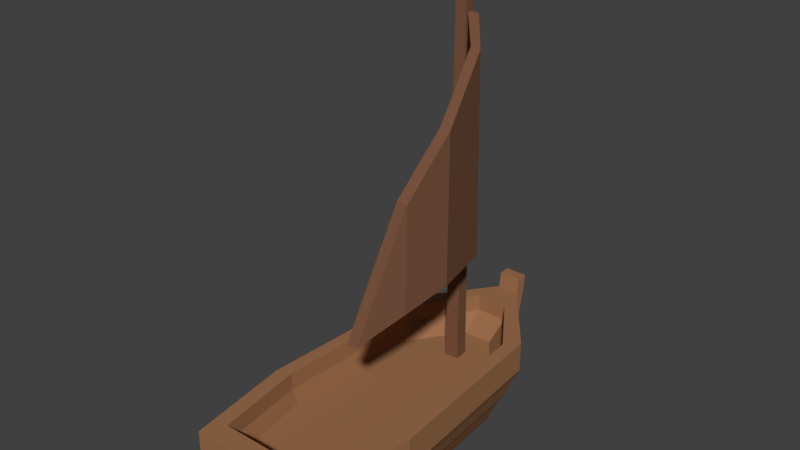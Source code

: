 # Source: Boat.blend  (saved by Blender 2.77.0; exported with 4.5.12 LTS)
import bpy
from mathutils import Matrix  # noqa: F401  (used for matrix-valued properties, if any)

bpy.ops.wm.read_factory_settings(use_empty=True)
scene = bpy.context.scene
scene.name = 'Scene'

# ---- collections
col_collection_1 = bpy.data.collections.new('Collection 1'); scene.collection.children.link(col_collection_1)

# ---- materials (node trees are filled in below, after node groups)
mat_darkwood_002 = bpy.data.materials.new('DarkWood.002')
mat_darkwood_002.alpha_threshold = 0.0
mat_darkwood_002.use_transparent_shadow = False
mat_darkwood_002.diffuse_color = (0.2346, 0.1119, 0.05448, 1.0)
mat_darkwood_002.roughness = 0.5
mat_wood = bpy.data.materials.new('Wood')
mat_wood.alpha_threshold = 0.0
mat_wood.use_transparent_shadow = False
mat_wood.diffuse_color = (0.3325, 0.159, 0.07619, 1.0)
mat_wood.roughness = 0.5
mat_darkwood_004 = bpy.data.materials.new('DarkWood.004')
mat_darkwood_004.alpha_threshold = 0.0
mat_darkwood_004.use_transparent_shadow = False
mat_darkwood_004.diffuse_color = (0.1946, 0.08866, 0.04971, 1.0)
mat_darkwood_004.roughness = 0.5
mat_sail_001 = bpy.data.materials.new('Sail.001')
mat_sail_001.alpha_threshold = 0.0
mat_sail_001.use_transparent_shadow = False
mat_sail_001.diffuse_color = (0.6267, 0.5443, 0.3619, 1.0)
mat_sail_001.roughness = 0.5

# ---- material node trees

# ---- world
world_world = bpy.data.worlds.new('World'); scene.world = world_world
world_world.color = (0.05088, 0.05088, 0.05088)
world_world.use_sun_shadow = False
world_world.sun_shadow_jitter_overblur = 0.0
world_world.cycles.sampling_method = 'MANUAL'

# ---- meshes
me_cube_000 = bpy.data.meshes.new('Cube.000')
me_cube_000.from_pydata([(-0.01171, -0.1416, 0.6886), (-0.03273, -0.1449, 0.6886), (-0.03342, -0.1438, 0.3049), (-0.01214, -0.1407, 0.3049), (-0.07416, 0.179, 0.2687), (-0.05184, 0.1802, 0.2687), (-0.06931, -0.08524, 0.6585), (-0.0905, -0.08524, 0.6573), (-0.06878, -0.09362, 0.3139), (-0.09109, -0.09362, 0.3139), (-0.1237, 0.01938, 0.5703), (-0.1241, 0.02113, 0.3186), (-0.1021, 0.01937, 0.5717), (-0.1018, 0.02113, 0.3186), (-0.1083, 0.09916, 0.4798), (-0.08634, 0.09912, 0.4812), (-0.08615, 0.1023, 0.3007), (-0.1085, 0.1023, 0.3007), (-0.01384, -0.1596, 0.04415), (-0.009901, -0.1559, 0.7678), (-0.01559, -0.1338, 0.04415), (-0.01118, -0.1371, 0.7678), (0.01719, -0.1581, 0.04415), (0.01278, -0.1549, 0.7678), (0.01544, -0.1324, 0.04415), (0.0115, -0.136, 0.7678), (0.01197, -0.1356, 0.6886), (0.01331, -0.1552, 0.6886), (0.01329, -0.1344, 0.2937), (0.01478, -0.1563, 0.2937), (-0.0117, -0.1367, 0.6886), (-0.01037, -0.1564, 0.6886), (-0.01317, -0.1356, 0.3049), (-0.01168, -0.1576, 0.3049), (0.1233, -0.1009, -0.002203), (0.119, 0.2378, -0.002203), (0.1395, 0.136, -0.002203), (0.1394, 0.3413, 0.07312), (0.1085, 0.265, 0.06823), (0.1307, 0.139, 0.06823), (0.1129, -0.1177, 0.06823), (0.1693, 0.1537, 0.07312), (0.1452, -0.169, 0.07312), (0.1182, -0.1468, 0.09682), (0.1132, 0.3037, 0.09682), (0.1392, 0.1435, 0.09682), (0.1364, 0.319, 0.05957), (0.1419, -0.1512, 0.05957), (0.164, 0.1515, 0.05957), (0.1394, 0.3413, 0.1274), (0.1693, 0.1537, 0.1274), (0.1452, -0.169, 0.1274), (0.1182, -0.1468, 0.1274), (0.1132, 0.3037, 0.1274), (0.1392, 0.1435, 0.1274), (0.1286, 0.2798, 0.02892), (0.1335, -0.1236, 0.02892), (0.1525, 0.1456, 0.02892), (0.02218, -0.247, 0.03611), (0.01842, -0.1913, -0.002203), (0.03172, -0.2113, 0.06823), (0.02459, -0.2937, 0.07312), (0.03322, -0.2531, 0.09682), (0.02365, -0.2837, 0.05957), (0.02325, -0.3032, 0.1274), (0.03322, -0.2531, 0.1274), (0.02129, -0.2388, 0.02892), (0.01842, -0.2164, -0.002203), (0.02365, -0.3026, 0.05957), (0.02129, -0.264, 0.02892), (0.02218, -0.2727, 0.03611), (0.02459, -0.3105, 0.07312), (0.02459, -0.3232, 0.1274), (0.02325, -0.3071, 0.1547), (0.02459, -0.3271, 0.1547), (-0.1233, -0.1009, -0.002203), (-0.119, 0.2378, -0.002203), (-0.1395, 0.136, -0.002203), (-0.1394, 0.3413, 0.07312), (-0.1085, 0.265, 0.06823), (-0.1307, 0.139, 0.06823), (-0.1129, -0.1177, 0.06823), (-0.1693, 0.1537, 0.07312), (-0.1452, -0.169, 0.07312), (-0.1182, -0.1468, 0.09682), (-0.1132, 0.3037, 0.09682), (-0.1392, 0.1435, 0.09682), (-0.1364, 0.319, 0.05957), (-0.1419, -0.1512, 0.05957), (-0.164, 0.1515, 0.05957), (-0.1394, 0.3413, 0.1274), (-0.1693, 0.1537, 0.1274), (-0.1452, -0.169, 0.1274), (-0.1182, -0.1468, 0.1274), (-0.1132, 0.3037, 0.1274), (-0.1392, 0.1435, 0.1274), (-0.1286, 0.2798, 0.02892), (-0.1335, -0.1236, 0.02892), (-0.1525, 0.1456, 0.02892), (-0.02218, -0.247, 0.03611), (-0.01842, -0.1913, -0.002203), (-0.03172, -0.2113, 0.06823), (-0.02459, -0.2937, 0.07312), (-0.03322, -0.2531, 0.09682), (-0.02365, -0.2837, 0.05957), (-0.02325, -0.3032, 0.1274), (-0.03322, -0.2531, 0.1274), (-0.02129, -0.2388, 0.02892), (-0.01842, -0.2164, -0.002203), (-0.02365, -0.3026, 0.05957), (-0.02129, -0.264, 0.02892), (-0.02218, -0.2727, 0.03611), (-0.02459, -0.3105, 0.07312), (-0.02459, -0.3232, 0.1274), (-0.02325, -0.3071, 0.1547), (-0.02459, -0.3271, 0.1547), (0.1572, 0.1479, 0.03611), (0.1367, -0.1373, 0.03611), (0.1315, 0.2981, 0.03611), (0.02218, -0.247, 0.03611), (0.1364, 0.319, 0.05957), (0.164, 0.1515, 0.05957), (0.1419, -0.1512, 0.05957), (0.1286, 0.2798, 0.02892), (0.1335, -0.1236, 0.02892), (0.1525, 0.1456, 0.02892), (0.02365, -0.2837, 0.05957), (0.02129, -0.2388, 0.02892), (-0.1315, 0.2981, 0.03611), (-0.1572, 0.1479, 0.03611), (-0.1367, -0.1373, 0.03611), (-0.02218, -0.247, 0.03611), (-0.1364, 0.319, 0.05957), (-0.164, 0.1515, 0.05957), (-0.1419, -0.1512, 0.05957), (-0.1286, 0.2798, 0.02892), (-0.1335, -0.1236, 0.02892), (-0.1525, 0.1456, 0.02892), (-0.02365, -0.2837, 0.05957), (-0.02129, -0.2388, 0.02892), (-0.01168, -0.1542, 0.3049), (-0.01037, -0.1536, 0.6886)], [], [(0, 3, 8, 6), (9, 7, 10, 11), (2, 1, 7, 9), (3, 2, 9, 8), (1, 0, 6, 7), (6, 8, 13, 12), (8, 9, 11, 13), (7, 6, 12, 10), (11, 10, 14, 17), (12, 13, 16, 15), (13, 11, 17, 16), (10, 12, 15, 14), (14, 15, 5, 4), (17, 14, 4), (15, 16, 5), (16, 17, 4, 5), (22, 24, 28, 29), (22, 29, 33, 18), (29, 27, 31, 33), (27, 23, 19, 31), (30, 31, 19, 21), (20, 32, 28, 24), (27, 26, 25, 23), (30, 21, 25, 26), (25, 21, 19, 23), (20, 24, 22, 18), (29, 28, 26, 27), (33, 31, 141, 140), (20, 18, 33, 32), (30, 26, 28, 32), (88, 89, 133, 134), (101, 103, 62, 60), (38, 39, 45, 44), (103, 106, 65, 62), (63, 47, 42, 61), (36, 77, 76, 35), (57, 56, 34, 36), (80, 39, 38, 79), (59, 100, 75, 34), (55, 57, 36, 35), (34, 75, 77, 36), (81, 101, 60, 40), (39, 40, 43, 45), (35, 76, 96, 55), (78, 90, 49, 37), (61, 42, 51, 64), (44, 85, 79, 38), (48, 46, 37, 41), (47, 48, 41, 42), (107, 99, 131, 139), (81, 40, 39, 80), (63, 58, 119, 126), (46, 48, 121, 120), (90, 94, 53, 49), (56, 57, 125, 124), (51, 50, 54, 52), (64, 51, 52, 65), (50, 49, 53, 54), (65, 106, 105, 64), (45, 43, 52, 54), (41, 37, 49, 50), (42, 41, 50, 51), (44, 45, 54, 53), (66, 58, 70, 69), (72, 64, 73, 74), (48, 47, 122, 121), (57, 55, 123, 125), (67, 108, 100, 59), (34, 56, 66, 59), (97, 107, 139, 136), (53, 94, 85, 44), (63, 61, 71, 68), (40, 60, 62, 43), (43, 62, 65, 52), (59, 66, 69, 67), (72, 113, 112, 71), (105, 114, 73, 64), (110, 69, 70, 111), (71, 112, 109, 68), (68, 109, 111, 70), (108, 67, 69, 110), (61, 64, 72, 71), (58, 63, 68, 70), (74, 115, 113, 72), (114, 115, 74, 73), (79, 85, 86, 80), (104, 102, 83, 88), (98, 77, 75, 97), (96, 76, 77, 98), (80, 86, 84, 81), (102, 105, 92, 83), (89, 82, 78, 87), (88, 83, 82, 89), (58, 66, 127, 119), (55, 96, 135, 123), (98, 97, 136, 137), (92, 93, 95, 91), (105, 106, 93, 92), (91, 95, 94, 90), (86, 95, 93, 84), (82, 91, 90, 78), (83, 92, 91, 82), (85, 94, 95, 86), (107, 110, 111, 99), (113, 115, 114, 105), (66, 56, 124, 127), (96, 98, 137, 135), (75, 100, 107, 97), (104, 88, 134, 138), (104, 109, 112, 102), (81, 84, 103, 101), (84, 93, 106, 103), (100, 108, 110, 107), (102, 112, 113, 105), (99, 111, 109, 104), (87, 78, 37, 46), (123, 135, 128, 118), (128, 132, 120, 118), (117, 116, 121, 122), (116, 118, 120, 121), (119, 117, 122, 126), (118, 116, 125, 123), (116, 117, 124, 125), (124, 117, 119, 127), (130, 134, 133, 129), (129, 133, 132, 128), (131, 138, 134, 130), (128, 135, 137, 129), (129, 137, 136, 130), (136, 139, 131, 130), (89, 87, 132, 133), (99, 104, 138, 131), (87, 46, 120, 132), (47, 63, 126, 122), (31, 30, 0, 141), (32, 33, 140, 3), (30, 32, 3, 0), (0, 1, 141), (3, 140, 2), (1, 2, 140, 141)])
me_cube_000.polygons.foreach_set('material_index', [2, 2, 2, 2, 2, 2, 2, 2, 2, 2, 2, 2, 2, 2, 2, 2, 2, 2, 2, 2, 2, 2, 2, 2, 2, 2, 2, 2, 2, 2, 0, 1, 1, 1, 0, 0, 0, 1, 0, 0, 0, 1, 1, 0, 1, 1, 1, 0, 0, 1, 1, 1, 0, 1, 0, 1, 1, 1, 1, 1, 1, 1, 1, 1, 1, 0, 0, 1, 0, 0, 1, 1, 1, 1, 1, 1, 1, 1, 1, 1, 1, 1, 1, 1, 1, 1, 0, 0, 0, 1, 1, 0, 0, 1, 0, 0, 1, 1, 1, 1, 1, 1, 1, 1, 1, 0, 0, 0, 0, 1, 1, 1, 1, 1, 1, 0, 0, 0, 0, 0, 0, 0, 0, 0, 0, 0, 0, 0, 0, 0, 0, 1, 0, 0, 2, 2, 2, 2, 2, 2])
_ca = me_cube_000.color_attributes.new('Col', 'BYTE_COLOR', 'CORNER')
_ca.data.foreach_set('color', [1.0, 1.0, 1.0, 1.0, 1.0, 1.0, 1.0, 1.0, 1.0, 1.0, 1.0, 1.0, 1.0, 1.0, 1.0, 1.0, 1.0, 1.0, 1.0, 1.0, 1.0, 1.0, 1.0, 1.0, 1.0, 1.0, 1.0, 1.0, 1.0, 1.0, 1.0, 1.0, 1.0, 1.0, 1.0, 1.0, 1.0, 1.0, 1.0, 1.0, 1.0, 1.0, 1.0, 1.0, 1.0, 1.0, 1.0, 1.0, 1.0, 1.0, 1.0, 1.0, 1.0, 1.0, 1.0, 1.0, 1.0, 1.0, 1.0, 1.0, 1.0, 1.0, 1.0, 1.0, 1.0, 1.0, 1.0, 1.0, 1.0, 1.0, 1.0, 1.0, 1.0, 1.0, 1.0, 1.0, 1.0, 1.0, 1.0, 1.0, 1.0, 1.0, 1.0, 1.0, 1.0, 1.0, 1.0, 1.0, 1.0, 1.0, 1.0, 1.0, 1.0, 1.0, 1.0, 1.0, 1.0, 1.0, 1.0, 1.0, 1.0, 1.0, 1.0, 1.0, 1.0, 1.0, 1.0, 1.0, 1.0, 1.0, 1.0, 1.0, 1.0, 1.0, 1.0, 1.0, 1.0, 1.0, 1.0, 1.0, 1.0, 1.0, 1.0, 1.0, 1.0, 1.0, 1.0, 1.0, 1.0, 1.0, 1.0, 1.0, 1.0, 1.0, 1.0, 1.0, 1.0, 1.0, 1.0, 1.0, 1.0, 1.0, 1.0, 1.0, 1.0, 1.0, 1.0, 1.0, 1.0, 1.0, 1.0, 1.0, 1.0, 1.0, 1.0, 1.0, 1.0, 1.0, 1.0, 1.0, 1.0, 1.0, 1.0, 1.0, 1.0, 1.0, 1.0, 1.0, 1.0, 1.0, 1.0, 1.0, 1.0, 1.0, 1.0, 1.0, 1.0, 1.0, 1.0, 1.0, 1.0, 1.0, 1.0, 1.0, 1.0, 1.0, 1.0, 1.0, 1.0, 1.0, 1.0, 1.0, 1.0, 1.0, 1.0, 1.0, 1.0, 1.0, 1.0, 1.0, 1.0, 1.0, 1.0, 1.0, 1.0, 1.0, 1.0, 1.0, 1.0, 1.0, 1.0, 1.0, 1.0, 1.0, 1.0, 1.0, 1.0, 1.0, 1.0, 1.0, 1.0, 1.0, 1.0, 1.0, 1.0, 1.0, 1.0, 1.0, 1.0, 1.0, 1.0, 1.0, 1.0, 1.0, 1.0, 1.0, 1.0, 1.0, 1.0, 1.0, 1.0, 1.0, 1.0, 1.0, 1.0, 1.0, 1.0, 1.0, 0.1946, 0.08866, 0.04971, 1.0, 0.1946, 0.08866, 0.04971, 1.0, 0.1946, 0.08866, 0.04817, 0.9961, 0.1946, 0.08866, 0.04817, 0.9961, 0.1946, 0.08866, 0.04971, 1.0, 0.1946, 0.08866, 0.04817, 0.9961, 0.1946, 0.08866, 0.04817, 0.9961, 0.1946, 0.08866, 0.04971, 1.0, 0.1946, 0.08866, 0.04817, 0.9961, 0.1946, 0.08866, 0.04817, 0.9961, 0.1946, 0.08866, 0.04817, 0.9961, 0.1946, 0.08866, 0.04817, 0.9961, 0.1946, 0.08866, 0.04817, 0.9961, 0.1946, 0.08866, 0.04971, 1.0, 0.1946, 0.08866, 0.04971, 1.0, 0.1946, 0.08866, 0.04817, 0.9961, 0.1946, 0.08866, 0.04817, 0.9961, 0.1946, 0.08866, 0.04817, 0.9961, 0.1946, 0.08866, 0.04971, 1.0, 0.1946, 0.08866, 0.04971, 1.0, 0.1946, 0.08866, 0.04971, 1.0, 0.1946, 0.08866, 0.04817, 0.9961, 0.1946, 0.08866, 0.04817, 0.9961, 0.1946, 0.08866, 0.04971, 1.0, 0.1946, 0.08866, 0.04817, 0.9961, 0.1946, 0.08866, 0.04817, 0.9961, 0.1946, 0.08866, 0.04971, 1.0, 0.1946, 0.08866, 0.04971, 1.0, 0.1946, 0.08866, 0.04817, 0.9961, 0.1946, 0.08866, 0.04971, 1.0, 0.1946, 0.08866, 0.04971, 1.0, 0.1946, 0.08866, 0.04817, 0.9961, 0.1946, 0.08866, 0.04971, 1.0, 0.1946, 0.08866, 0.04971, 1.0, 0.1946, 0.08866, 0.04971, 1.0, 0.1946, 0.08866, 0.04971, 1.0, 0.1946, 0.08866, 0.04971, 1.0, 0.1946, 0.08866, 0.04971, 1.0, 0.1946, 0.08866, 0.04971, 1.0, 0.1946, 0.08866, 0.04971, 1.0, 0.1946, 0.08866, 0.04817, 0.9961, 0.1946, 0.08866, 0.04817, 0.9961, 0.1946, 0.08866, 0.04817, 0.9961, 0.1946, 0.08866, 0.04817, 0.9961, 0.1946, 0.08866, 0.04817, 0.9961, 0.1946, 0.08866, 0.04817, 0.9961, 0.1946, 0.08866, 0.04817, 0.9961, 0.1946, 0.08866, 0.04817, 0.9961, 0.1946, 0.08866, 0.04971, 1.0, 0.1946, 0.08866, 0.04971, 1.0, 0.1946, 0.08866, 0.04817, 0.9961, 0.1946, 0.08866, 0.04817, 0.9961, 0.1946, 0.08866, 0.04817, 0.9961, 0.1946, 0.08866, 0.04817, 0.9961, 0.1946, 0.08866, 0.04817, 0.9961, 0.1946, 0.08866, 0.04817, 0.9961, 0.2346, 0.1119, 0.05448, 1.0, 0.2346, 0.1119, 0.05448, 1.0, 0.2346, 0.1119, 0.05448, 1.0, 0.2346, 0.1119, 0.05448, 1.0, 0.7913, 0.3419, 0.1845, 1.0, 0.7913, 0.3419, 0.1845, 1.0, 0.7913, 0.3419, 0.1845, 1.0, 0.7913, 0.3419, 0.1845, 1.0, 0.7913, 0.3419, 0.1845, 1.0, 0.7913, 0.3419, 0.1845, 1.0, 0.7913, 0.3419, 0.1845, 1.0, 0.7913, 0.3419, 0.1845, 1.0, 0.3325, 0.159, 0.07619, 1.0, 0.3325, 0.159, 0.07619, 1.0, 0.3325, 0.159, 0.07619, 1.0, 0.3325, 0.159, 0.07619, 1.0, 0.2346, 0.1119, 0.05448, 1.0, 0.2346, 0.1119, 0.05448, 1.0, 0.2346, 0.1119, 0.05448, 1.0, 0.2346, 0.1119, 0.05448, 1.0, 0.2346, 0.1119, 0.05448, 1.0, 0.2346, 0.1119, 0.05448, 1.0, 0.2346, 0.1119, 0.05448, 1.0, 0.2346, 0.1119, 0.05448, 1.0, 0.2346, 0.1119, 0.05448, 1.0, 0.2346, 0.1119, 0.05448, 1.0, 0.2346, 0.1119, 0.05448, 1.0, 0.2346, 0.1119, 0.05448, 1.0, 0.7913, 0.3419, 0.1845, 1.0, 0.7913, 0.3419, 0.1845, 1.0, 0.7913, 0.3419, 0.1845, 1.0, 0.7913, 0.3419, 0.1845, 1.0, 0.2346, 0.1119, 0.05448, 1.0, 0.2346, 0.1119, 0.05448, 1.0, 0.2346, 0.1119, 0.05448, 1.0, 0.2346, 0.1119, 0.05448, 1.0, 0.2346, 0.1119, 0.05448, 1.0, 0.2346, 0.1119, 0.05448, 1.0, 0.2346, 0.1119, 0.05448, 1.0, 0.2346, 0.1119, 0.05448, 1.0, 0.2346, 0.1119, 0.05448, 1.0, 0.2346, 0.1119, 0.05448, 1.0, 0.2346, 0.1119, 0.05448, 1.0, 0.2346, 0.1119, 0.05448, 1.0, 0.7913, 0.3419, 0.1845, 1.0, 0.7913, 0.3419, 0.1845, 1.0, 0.7913, 0.3419, 0.1845, 1.0, 0.7913, 0.3419, 0.1845, 1.0, 0.7913, 0.3419, 0.1845, 1.0, 0.7913, 0.3419, 0.1845, 1.0, 0.7913, 0.3419, 0.1845, 1.0, 0.7913, 0.3419, 0.1845, 1.0, 0.2346, 0.1119, 0.05448, 1.0, 0.2346, 0.1119, 0.05448, 1.0, 0.2346, 0.1119, 0.05448, 1.0, 0.2346, 0.1119, 0.05448, 1.0, 0.3325, 0.159, 0.07619, 1.0, 0.3325, 0.159, 0.07619, 1.0, 0.3325, 0.159, 0.07619, 1.0, 0.3325, 0.159, 0.07619, 1.0, 0.3325, 0.159, 0.07619, 1.0, 0.3325, 0.159, 0.07619, 1.0, 0.3325, 0.159, 0.07619, 1.0, 0.3325, 0.159, 0.07619, 1.0, 0.7913, 0.3419, 0.1845, 1.0, 0.7913, 0.3419, 0.1845, 1.0, 0.7913, 0.3419, 0.1845, 1.0, 0.7913, 0.3419, 0.1845, 1.0, 0.2346, 0.1119, 0.05448, 1.0, 0.2346, 0.1119, 0.05448, 1.0, 0.2346, 0.1119, 0.05448, 1.0, 0.2346, 0.1119, 0.05448, 1.0, 0.2346, 0.1119, 0.05448, 1.0, 0.2346, 0.1119, 0.05448, 1.0, 0.2346, 0.1119, 0.05448, 1.0, 0.2346, 0.1119, 0.05448, 1.0, 0.1559, 0.07619, 0.0382, 1.0, 0.1559, 0.07619, 0.0382, 1.0, 0.1559, 0.07619, 0.0382, 1.0, 0.1559, 0.07619, 0.0382, 1.0, 0.7913, 0.3419, 0.1845, 1.0, 0.7913, 0.3419, 0.1845, 1.0, 0.7913, 0.3419, 0.1845, 1.0, 0.7913, 0.3419, 0.1845, 1.0, 0.1559, 0.07619, 0.0382, 1.0, 0.1559, 0.07619, 0.0382, 1.0, 0.1559, 0.07619, 0.0382, 1.0, 0.1559, 0.07619, 0.0382, 1.0, 0.2346, 0.1119, 0.05448, 1.0, 0.2346, 0.1119, 0.05448, 1.0, 0.2346, 0.1119, 0.05448, 1.0, 0.2346, 0.1119, 0.05448, 1.0, 0.3325, 0.159, 0.07619, 1.0, 0.3325, 0.159, 0.07619, 1.0, 0.3325, 0.159, 0.07619, 1.0, 0.3325, 0.159, 0.07619, 1.0, 0.2346, 0.1119, 0.05448, 1.0, 0.2346, 0.1119, 0.05448, 1.0, 0.2346, 0.1119, 0.05448, 1.0, 0.2346, 0.1119, 0.05448, 1.0, 0.3325, 0.159, 0.07619, 1.0, 0.3325, 0.159, 0.07619, 1.0, 0.3325, 0.159, 0.07619, 1.0, 0.3325, 0.159, 0.07619, 1.0, 0.3325, 0.159, 0.07619, 1.0, 0.3325, 0.159, 0.07619, 1.0, 0.3325, 0.159, 0.07619, 1.0, 0.3325, 0.159, 0.07619, 1.0, 0.3325, 0.159, 0.07619, 1.0, 0.3325, 0.159, 0.07619, 1.0, 0.3325, 0.159, 0.07619, 1.0, 0.3325, 0.159, 0.07619, 1.0, 0.3325, 0.159, 0.07619, 1.0, 0.3325, 0.159, 0.07619, 1.0, 0.3325, 0.159, 0.07619, 1.0, 0.3325, 0.159, 0.07619, 1.0, 0.3325, 0.159, 0.07619, 1.0, 0.3325, 0.159, 0.07619, 1.0, 0.3325, 0.159, 0.07619, 1.0, 0.3325, 0.159, 0.07619, 1.0, 0.3325, 0.159, 0.07619, 1.0, 0.3325, 0.159, 0.07619, 1.0, 0.3325, 0.159, 0.07619, 1.0, 0.3325, 0.159, 0.07619, 1.0, 0.3325, 0.159, 0.07619, 1.0, 0.3325, 0.159, 0.07619, 1.0, 0.3325, 0.159, 0.07619, 1.0, 0.3325, 0.159, 0.07619, 1.0, 0.3325, 0.159, 0.07619, 1.0, 0.3325, 0.159, 0.07619, 1.0, 0.3325, 0.159, 0.07619, 1.0, 0.3325, 0.159, 0.07619, 1.0, 0.08438, 0.04231, 0.02217, 1.0, 0.08438, 0.04231, 0.02217, 1.0, 0.08438, 0.04231, 0.02217, 1.0, 0.08438, 0.04231, 0.02217, 1.0, 0.08438, 0.04231, 0.02217, 1.0, 0.08438, 0.04231, 0.02217, 1.0, 0.08438, 0.04231, 0.02217, 1.0, 0.08438, 0.04231, 0.02217, 1.0, 0.2346, 0.1119, 0.05448, 1.0, 0.2346, 0.1119, 0.05448, 1.0, 0.2346, 0.1119, 0.05448, 1.0, 0.2346, 0.1119, 0.05448, 1.0, 0.2346, 0.1119, 0.05448, 1.0, 0.2346, 0.1119, 0.05448, 1.0, 0.2346, 0.1119, 0.05448, 1.0, 0.2346, 0.1119, 0.05448, 1.0, 0.08438, 0.04231, 0.02217, 1.0, 0.08438, 0.04231, 0.02217, 1.0, 0.08438, 0.04231, 0.02217, 1.0, 0.08438, 0.04231, 0.02217, 1.0, 0.2346, 0.1119, 0.05448, 1.0, 0.2346, 0.1119, 0.05448, 1.0, 0.2346, 0.1119, 0.05448, 1.0, 0.2346, 0.1119, 0.05448, 1.0, 0.2346, 0.1119, 0.05448, 1.0, 0.2346, 0.1119, 0.05448, 1.0, 0.2346, 0.1119, 0.05448, 1.0, 0.2346, 0.1119, 0.05448, 1.0, 0.3325, 0.159, 0.07619, 1.0, 0.3325, 0.159, 0.07619, 1.0, 0.3325, 0.159, 0.07619, 1.0, 0.3325, 0.159, 0.07619, 1.0, 0.08438, 0.04231, 0.02217, 1.0, 0.08438, 0.04231, 0.02217, 1.0, 0.08438, 0.04231, 0.02217, 1.0, 0.08438, 0.04231, 0.02217, 1.0, 0.7913, 0.3419, 0.1845, 1.0, 0.7913, 0.3419, 0.1845, 1.0, 0.7913, 0.3419, 0.1845, 1.0, 0.7913, 0.3419, 0.1845, 1.0, 0.3325, 0.159, 0.07619, 1.0, 0.3325, 0.159, 0.07619, 1.0, 0.3325, 0.159, 0.07619, 1.0, 0.3325, 0.159, 0.07619, 1.0, 0.08438, 0.04231, 0.02217, 1.0, 0.08438, 0.04231, 0.02217, 1.0, 0.08438, 0.04231, 0.02217, 1.0, 0.08438, 0.04231, 0.02217, 1.0, 0.08438, 0.04231, 0.02217, 1.0, 0.08438, 0.04231, 0.02217, 1.0, 0.08438, 0.04231, 0.02217, 1.0, 0.08438, 0.04231, 0.02217, 1.0, 0.08438, 0.04231, 0.02217, 1.0, 0.08438, 0.04231, 0.02217, 1.0, 0.08438, 0.04231, 0.02217, 1.0, 0.08438, 0.04231, 0.02217, 1.0, 0.08438, 0.04231, 0.02217, 1.0, 0.08438, 0.04231, 0.02217, 1.0, 0.08438, 0.04231, 0.02217, 1.0, 0.08438, 0.04231, 0.02217, 1.0, 0.08438, 0.04231, 0.02217, 1.0, 0.08438, 0.04231, 0.02217, 1.0, 0.08438, 0.04231, 0.02217, 1.0, 0.08438, 0.04231, 0.02217, 1.0, 0.08438, 0.04231, 0.02217, 1.0, 0.08438, 0.04231, 0.02217, 1.0, 0.08438, 0.04231, 0.02217, 1.0, 0.08438, 0.04231, 0.02217, 1.0, 0.08438, 0.04231, 0.02217, 1.0, 0.08438, 0.04231, 0.02217, 1.0, 0.08438, 0.04231, 0.02217, 1.0, 0.08438, 0.04231, 0.02217, 1.0, 0.08438, 0.04231, 0.02217, 1.0, 0.08438, 0.04231, 0.02217, 1.0, 0.08438, 0.04231, 0.02217, 1.0, 0.08438, 0.04231, 0.02217, 1.0, 0.08438, 0.04231, 0.02217, 1.0, 0.08438, 0.04231, 0.02217, 1.0, 0.08438, 0.04231, 0.02217, 1.0, 0.08438, 0.04231, 0.02217, 1.0, 0.08438, 0.04231, 0.02217, 1.0, 0.08438, 0.04231, 0.02217, 1.0, 0.08438, 0.04231, 0.02217, 1.0, 0.08438, 0.04231, 0.02217, 1.0, 0.08438, 0.04231, 0.02217, 1.0, 0.08438, 0.04231, 0.02217, 1.0, 0.08438, 0.04231, 0.02217, 1.0, 0.08438, 0.04231, 0.02217, 1.0, 0.7913, 0.3419, 0.1845, 1.0, 0.7913, 0.3419, 0.1845, 1.0, 0.7913, 0.3419, 0.1845, 1.0, 0.7913, 0.3419, 0.1845, 1.0, 0.2346, 0.1119, 0.05448, 1.0, 0.2346, 0.1119, 0.05448, 1.0, 0.2346, 0.1119, 0.05448, 1.0, 0.2346, 0.1119, 0.05448, 1.0, 0.2346, 0.1119, 0.05448, 1.0, 0.2346, 0.1119, 0.05448, 1.0, 0.2346, 0.1119, 0.05448, 1.0, 0.2346, 0.1119, 0.05448, 1.0, 0.2346, 0.1119, 0.05448, 1.0, 0.2346, 0.1119, 0.05448, 1.0, 0.2346, 0.1119, 0.05448, 1.0, 0.2346, 0.1119, 0.05448, 1.0, 0.7913, 0.3419, 0.1845, 1.0, 0.7913, 0.3419, 0.1845, 1.0, 0.7913, 0.3419, 0.1845, 1.0, 0.7913, 0.3419, 0.1845, 1.0, 0.3325, 0.159, 0.07619, 1.0, 0.3325, 0.159, 0.07619, 1.0, 0.3325, 0.159, 0.07619, 1.0, 0.3325, 0.159, 0.07619, 1.0, 0.2346, 0.1119, 0.05448, 1.0, 0.2346, 0.1119, 0.05448, 1.0, 0.2346, 0.1119, 0.05448, 1.0, 0.2346, 0.1119, 0.05448, 1.0, 0.2346, 0.1119, 0.05448, 1.0, 0.2346, 0.1119, 0.05448, 1.0, 0.2346, 0.1119, 0.05448, 1.0, 0.2346, 0.1119, 0.05448, 1.0, 0.1559, 0.07619, 0.0382, 1.0, 0.1559, 0.07619, 0.0382, 1.0, 0.1559, 0.07619, 0.0382, 1.0, 0.1559, 0.07619, 0.0382, 1.0, 0.2346, 0.1119, 0.05448, 1.0, 0.2346, 0.1119, 0.05448, 1.0, 0.2346, 0.1119, 0.05448, 1.0, 0.2346, 0.1119, 0.05448, 1.0, 0.2346, 0.1119, 0.05448, 1.0, 0.2346, 0.1119, 0.05448, 1.0, 0.2346, 0.1119, 0.05448, 1.0, 0.2346, 0.1119, 0.05448, 1.0, 0.3325, 0.159, 0.07619, 1.0, 0.3325, 0.159, 0.07619, 1.0, 0.3325, 0.159, 0.07619, 1.0, 0.3325, 0.159, 0.07619, 1.0, 0.3325, 0.159, 0.07619, 1.0, 0.3325, 0.159, 0.07619, 1.0, 0.3325, 0.159, 0.07619, 1.0, 0.3325, 0.159, 0.07619, 1.0, 0.3325, 0.159, 0.07619, 1.0, 0.3325, 0.159, 0.07619, 1.0, 0.3325, 0.159, 0.07619, 1.0, 0.3325, 0.159, 0.07619, 1.0, 0.3325, 0.159, 0.07619, 1.0, 0.3325, 0.159, 0.07619, 1.0, 0.3325, 0.159, 0.07619, 1.0, 0.3325, 0.159, 0.07619, 1.0, 0.3325, 0.159, 0.07619, 1.0, 0.3325, 0.159, 0.07619, 1.0, 0.3325, 0.159, 0.07619, 1.0, 0.3325, 0.159, 0.07619, 1.0, 0.3325, 0.159, 0.07619, 1.0, 0.3325, 0.159, 0.07619, 1.0, 0.3325, 0.159, 0.07619, 1.0, 0.3325, 0.159, 0.07619, 1.0, 0.3325, 0.159, 0.07619, 1.0, 0.3325, 0.159, 0.07619, 1.0, 0.3325, 0.159, 0.07619, 1.0, 0.3325, 0.159, 0.07619, 1.0, 0.08438, 0.04231, 0.02217, 1.0, 0.08438, 0.04231, 0.02217, 1.0, 0.08438, 0.04231, 0.02217, 1.0, 0.08438, 0.04231, 0.02217, 1.0, 0.08438, 0.04231, 0.02217, 1.0, 0.08438, 0.04231, 0.02217, 1.0, 0.08438, 0.04231, 0.02217, 1.0, 0.08438, 0.04231, 0.02217, 1.0, 0.2346, 0.1119, 0.05448, 1.0, 0.2346, 0.1119, 0.05448, 1.0, 0.2346, 0.1119, 0.05448, 1.0, 0.2346, 0.1119, 0.05448, 1.0, 0.2346, 0.1119, 0.05448, 1.0, 0.2346, 0.1119, 0.05448, 1.0, 0.2346, 0.1119, 0.05448, 1.0, 0.2346, 0.1119, 0.05448, 1.0, 0.2346, 0.1119, 0.05448, 1.0, 0.2346, 0.1119, 0.05448, 1.0, 0.2346, 0.1119, 0.05448, 1.0, 0.2346, 0.1119, 0.05448, 1.0, 0.2346, 0.1119, 0.05448, 1.0, 0.2346, 0.1119, 0.05448, 1.0, 0.2346, 0.1119, 0.05448, 1.0, 0.2346, 0.1119, 0.05448, 1.0, 0.08438, 0.04231, 0.02217, 1.0, 0.08438, 0.04231, 0.02217, 1.0, 0.08438, 0.04231, 0.02217, 1.0, 0.08438, 0.04231, 0.02217, 1.0, 0.7913, 0.3419, 0.1845, 1.0, 0.7913, 0.3419, 0.1845, 1.0, 0.7913, 0.3419, 0.1845, 1.0, 0.7913, 0.3419, 0.1845, 1.0, 0.3325, 0.159, 0.07619, 1.0, 0.3325, 0.159, 0.07619, 1.0, 0.3325, 0.159, 0.07619, 1.0, 0.3325, 0.159, 0.07619, 1.0, 0.08438, 0.04231, 0.02217, 1.0, 0.08438, 0.04231, 0.02217, 1.0, 0.08438, 0.04231, 0.02217, 1.0, 0.08438, 0.04231, 0.02217, 1.0, 0.08438, 0.04231, 0.02217, 1.0, 0.08438, 0.04231, 0.02217, 1.0, 0.08438, 0.04231, 0.02217, 1.0, 0.08438, 0.04231, 0.02217, 1.0, 0.08438, 0.04231, 0.02217, 1.0, 0.08438, 0.04231, 0.02217, 1.0, 0.08438, 0.04231, 0.02217, 1.0, 0.08438, 0.04231, 0.02217, 1.0, 0.2346, 0.1119, 0.05448, 1.0, 0.2346, 0.1119, 0.05448, 1.0, 0.2346, 0.1119, 0.05448, 1.0, 0.2346, 0.1119, 0.05448, 1.0, 0.08438, 0.04231, 0.02217, 1.0, 0.08438, 0.04231, 0.02217, 1.0, 0.08438, 0.04231, 0.02217, 1.0, 0.08438, 0.04231, 0.02217, 1.0, 0.08438, 0.04231, 0.02217, 1.0, 0.08438, 0.04231, 0.02217, 1.0, 0.08438, 0.04231, 0.02217, 1.0, 0.08438, 0.04231, 0.02217, 1.0, 0.08438, 0.04231, 0.02217, 1.0, 0.08438, 0.04231, 0.02217, 1.0, 0.08438, 0.04231, 0.02217, 1.0, 0.08438, 0.04231, 0.02217, 1.0, 0.08438, 0.04231, 0.02217, 1.0, 0.08438, 0.04231, 0.02217, 1.0, 0.08438, 0.04231, 0.02217, 1.0, 0.08438, 0.04231, 0.02217, 1.0, 0.08438, 0.04231, 0.02217, 1.0, 0.08438, 0.04231, 0.02217, 1.0, 0.08438, 0.04231, 0.02217, 1.0, 0.08438, 0.04231, 0.02217, 1.0, 0.08438, 0.04231, 0.02217, 1.0, 0.08438, 0.04231, 0.02217, 1.0, 0.08438, 0.04231, 0.02217, 1.0, 0.08438, 0.04231, 0.02217, 1.0, 0.08438, 0.04231, 0.02217, 1.0, 0.08438, 0.04231, 0.02217, 1.0, 0.08438, 0.04231, 0.02217, 1.0, 0.08438, 0.04231, 0.02217, 1.0, 0.08438, 0.04231, 0.02217, 1.0, 0.08438, 0.04231, 0.02217, 1.0, 0.08438, 0.04231, 0.02217, 1.0, 0.08438, 0.04231, 0.02217, 1.0, 0.08438, 0.04231, 0.02217, 1.0, 0.08438, 0.04231, 0.02217, 1.0, 0.08438, 0.04231, 0.02217, 1.0, 0.08438, 0.04231, 0.02217, 1.0, 0.08438, 0.04231, 0.02217, 1.0, 0.08438, 0.04231, 0.02217, 1.0, 0.08438, 0.04231, 0.02217, 1.0, 0.08438, 0.04231, 0.02217, 1.0, 0.08438, 0.04231, 0.02217, 1.0, 0.08438, 0.04231, 0.02217, 1.0, 0.08438, 0.04231, 0.02217, 1.0, 0.08438, 0.04231, 0.02217, 1.0, 0.08438, 0.04231, 0.02217, 1.0, 0.08438, 0.04231, 0.02217, 1.0, 0.08438, 0.04231, 0.02217, 1.0, 0.08438, 0.04231, 0.02217, 1.0, 0.08438, 0.04231, 0.02217, 1.0, 0.08438, 0.04231, 0.02217, 1.0, 0.08438, 0.04231, 0.02217, 1.0, 0.08438, 0.04231, 0.02217, 1.0, 0.08438, 0.04231, 0.02217, 1.0, 0.08438, 0.04231, 0.02217, 1.0, 0.08438, 0.04231, 0.02217, 1.0, 0.08438, 0.04231, 0.02217, 1.0, 0.2346, 0.1119, 0.05448, 1.0, 0.2346, 0.1119, 0.05448, 1.0, 0.2346, 0.1119, 0.05448, 1.0, 0.2346, 0.1119, 0.05448, 1.0, 0.1559, 0.07619, 0.0382, 1.0, 0.1559, 0.07619, 0.0382, 1.0, 0.1559, 0.07619, 0.0382, 1.0, 0.1559, 0.07619, 0.0382, 1.0, 0.2346, 0.1119, 0.05448, 1.0, 0.2346, 0.1119, 0.05448, 1.0, 0.2346, 0.1119, 0.05448, 1.0, 0.2346, 0.1119, 0.05448, 1.0, 0.2346, 0.1119, 0.05448, 1.0, 0.2346, 0.1119, 0.05448, 1.0, 0.2346, 0.1119, 0.05448, 1.0, 0.2346, 0.1119, 0.05448, 1.0, 0.1946, 0.08866, 0.04817, 0.9961, 0.1946, 0.08866, 0.04817, 0.9961, 0.1946, 0.08866, 0.04817, 0.9961, 0.1946, 0.08866, 0.04817, 0.9961, 0.1946, 0.08866, 0.04817, 0.9961, 0.1946, 0.08866, 0.04817, 0.9961, 0.1946, 0.08866, 0.04817, 0.9961, 0.1946, 0.08866, 0.04817, 0.9961, 0.1946, 0.08866, 0.04817, 0.9961, 0.1946, 0.08866, 0.04817, 0.9961, 0.1946, 0.08866, 0.04817, 0.9961, 0.1946, 0.08866, 0.04817, 0.9961, 1.0, 1.0, 1.0, 1.0, 1.0, 1.0, 1.0, 1.0, 1.0, 1.0, 1.0, 1.0, 1.0, 1.0, 1.0, 1.0, 1.0, 1.0, 1.0, 1.0, 1.0, 1.0, 1.0, 1.0, 1.0, 1.0, 1.0, 1.0, 1.0, 1.0, 1.0, 1.0, 1.0, 1.0, 1.0, 1.0, 1.0, 1.0, 1.0, 1.0])
me_cube_000.materials.append(mat_darkwood_002)
me_cube_000.materials.append(mat_wood)
me_cube_000.materials.append(mat_darkwood_004)
me_cube_000.materials.append(mat_sail_001)
me_cube_000.use_remesh_preserve_volume = False
me_cube_000.use_remesh_preserve_attributes = False
me_cube_000.use_mirror_vertex_groups = False
me_cube_000.use_paint_bone_selection = False
me_cube_000.use_paint_mask = True
me_cube_000.update()

# ---- objects
ob_boat = bpy.data.objects.new('Boat', me_cube_000)

# ---- transforms, parenting, visibility, modifiers, constraints
ob_boat.location = (-0.004413, 0.3401, -0.2486)
ob_boat.rotation_euler = (0.0, -0.0, -3.142)
ob_boat.scale = (2.617, 3.151, 3.151)
ob_boat.lineart.crease_threshold = 0.0
_m = ob_boat.modifiers.new('Triangulate', 'TRIANGULATE')

# ---- collection membership
col_collection_1.objects.link(ob_boat)

# ---- scene / render settings (as saved in the file)
scene.frame_start = 1; scene.frame_end = 250; scene.frame_set(1)
scene.render.engine = 'BLENDER_EEVEE_NEXT'
scene.render.resolution_percentage = 50
scene.render.dither_intensity = 0.0
scene.cycles.use_denoising = False
scene.cycles.samples = 128
scene.cycles.sampling_pattern = 'TABULATED_SOBOL'
scene.cycles.light_sampling_threshold = 0.0
scene.cycles.use_adaptive_sampling = False
scene.cycles.use_light_tree = False
scene.cycles.blur_glossy = 0.0
scene.cycles.sample_clamp_indirect = 0.0
scene.view_settings.view_transform = 'Standard'
bpy.context.view_layer.update()

# ---- added for rendering (the .blend has no active camera and no usable light): camera, sun
cam_auto = bpy.data.cameras.new('AutoCamera')
cam_auto.lens = 50.0
cam_auto.sensor_width = 36.0
cam_auto.clip_end = 1000.0
ob_auto_camera = bpy.data.objects.new('AutoCamera', cam_auto)
scene.collection.objects.link(ob_auto_camera)
ob_auto_camera.location = (3.07902, -3.38248, 3.42421)
ob_auto_camera.rotation_euler = (1.09748, -7.21219e-08, 0.694738)
scene.camera = ob_auto_camera
light_auto_sun = bpy.data.lights.new('AutoSun', 'SUN')
light_auto_sun.energy = 3.0
light_auto_sun.angle = 0.0523599
ob_auto_sun = bpy.data.objects.new('AutoSun', light_auto_sun)
scene.collection.objects.link(ob_auto_sun)
ob_auto_sun.rotation_euler = (0.872665, 0.174533, 0.523599)
bpy.context.view_layer.update()
